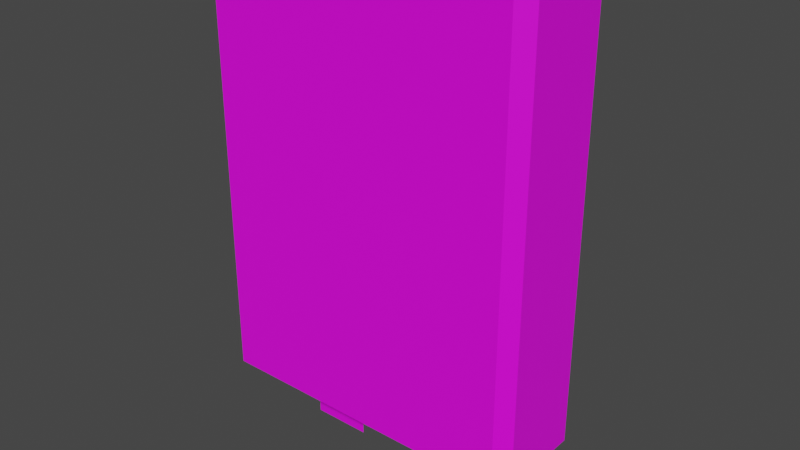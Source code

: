 # Source: item_journal.blend  (saved by Blender 2.80.75; exported with 4.5.12 LTS)
import bpy
from mathutils import Matrix  # noqa: F401  (used for matrix-valued properties, if any)

bpy.ops.wm.read_factory_settings(use_empty=True)
scene = bpy.context.scene
scene.name = 'Scene'

# ---- collections
col_collection = bpy.data.collections.new('Collection'); scene.collection.children.link(col_collection)

# ---- images (referenced by path relative to the original .blend; pixels are not part of the script)
import os
ASSET_DIR = os.environ.get("B2B_ASSET_DIR", "")  # directory of the original .blend (textures are referenced by path, not embedded)
HERE = os.path.dirname(os.path.abspath(__file__))  # packed textures are extracted next to this script under _unpacked/

def load_image(name, relpath, width, height, colorspace="sRGB"):
    """Load a texture the original file referenced (path relative to the .blend, or extracted next to this script)."""
    p = next((c for c in (os.path.join(HERE, relpath), os.path.join(ASSET_DIR, relpath)) if relpath and os.path.exists(c)), "")
    if p:
        img = bpy.data.images.load(p, check_existing=True)
        img.name = name
    else:  # same state as the original file: an image datablock whose file is absent (Cycles renders it pink)
        img = bpy.data.images.new(name, width, height)
        img.source = "FILE"
        img.filepath = "//" + (relpath or name)
    img.colorspace_settings.name = colorspace
    return img
img_untitled = load_image('Untitled', 'pill_texture.png', 1024, 1024, 'sRGB')

# ---- materials (node trees are filled in below, after node groups)
mat_material = bpy.data.materials.new('Material')
mat_material.use_transparent_shadow = False

# ---- material node trees
mat_material.use_nodes = True; mat_material.node_tree.nodes.clear()
_N = mat_material.node_tree.nodes; _L = mat_material.node_tree.links
n0 = _N.new('ShaderNodeOutputMaterial'); n0.name = 'Material Output'; n0.location = (300, 300)
n1 = _N.new('ShaderNodeBsdfPrincipled'); n1.name = 'Principled BSDF'; n1.location = (10, 300)
n1.distribution = 'GGX'
n1.subsurface_method = 'BURLEY'
n1.inputs[3].default_value = 1.45
n1.inputs[27].default_value = (0.0, 0.0, 0.0, 1.0)
n1.inputs[28].default_value = 1.0
n2 = _N.new('ShaderNodeTexImage'); n2.name = 'Image Texture'; n2.location = (-280, 260)
n2.image = img_untitled
n2.interpolation = 'Closest'
_L.new(n1.outputs[0], n0.inputs[0])
_L.new(n2.outputs[0], n1.inputs[0])
n0.is_active_output = True

# ---- world
world_world = bpy.data.worlds.new('World'); scene.world = world_world
world_world.use_nodes = True; world_world.node_tree.nodes.clear()
_N = world_world.node_tree.nodes; _L = world_world.node_tree.links
n0 = _N.new('ShaderNodeOutputWorld'); n0.name = 'World Output'; n0.location = (300, 300)
n1 = _N.new('ShaderNodeBackground'); n1.name = 'Background'; n1.location = (10, 300)
n1.inputs[0].default_value = (0.05088, 0.05088, 0.05088, 1.0)
_L.new(n1.outputs[0], n0.inputs[0])
n0.is_active_output = True
world_world.color = (0.05088, 0.05088, 0.05088)
world_world.use_sun_shadow = False
world_world.sun_shadow_jitter_overblur = 0.0

# ---- meshes
me_cube = bpy.data.meshes.new('Cube')
me_cube.from_pydata([(-0.0987, -0.0362, -0.1408), (-0.0987, -0.02297, 0.1408), (-0.0987, 0.0362, -0.1408), (-0.0987, 0.0362, 0.1408), (0.08458, -0.02297, -0.1408), (0.08458, -0.02297, 0.1408), (0.08458, 0.02297, -0.1408), (0.08458, 0.02297, 0.1408), (-0.0987, -0.02297, -0.1408), (-0.0987, -0.0362, 0.1408), (-0.0987, 0.02297, 0.1408), (-0.0987, 0.02297, -0.1408), (0.0987, 0.0362, -0.1408), (0.0987, 0.0362, 0.1408), (0.0987, -0.0362, -0.1408), (0.0987, -0.0362, 0.1408), (-0.08857, 0.02297, -0.1326), (-0.08857, -0.02297, -0.1326), (-0.08857, -0.02297, 0.1326), (-0.08857, 0.02297, 0.1326), (0.08638, 0.02297, -0.1326), (0.08638, 0.02297, 0.1326), (0.08638, -0.02297, -0.1326), (0.08638, -0.02297, 0.1326), (0.1063, 0.02728, 0.1408), (0.1063, 0.02728, -0.1408), (0.1063, -0.02728, -0.1408), (0.1063, -0.02728, 0.1408), (-0.06586, -4.316e-09, -0.06003), (-0.02735, -4.316e-09, -0.06003), (-0.06586, 4.316e-09, -0.185), (-0.02735, 4.316e-09, -0.185), (-0.0987, 0.0362, 0.0), (0.0, 0.0362, -0.1408), (0.0, 0.0362, 0.1408), (0.0987, 0.0362, 0.0), (0.0, 0.0362, 0.0)], [], [(10, 11, 16, 19), (36, 34, 13, 35), (12, 35, 13, 24, 25), (14, 15, 9, 0), (7, 10, 19, 21), (5, 7, 21, 23), (1, 8, 0, 9), (11, 10, 3, 32, 2), (6, 11, 2, 33, 12), (10, 7, 13, 34, 3), (4, 6, 12, 14), (7, 5, 15, 13), (8, 4, 14, 0), (5, 1, 9, 15), (17, 18, 19, 16), (16, 20, 22, 17), (21, 19, 18, 23), (4, 8, 17, 22), (6, 4, 22, 20), (11, 6, 20, 16), (8, 1, 18, 17), (1, 5, 23, 18), (25, 24, 27, 26), (15, 14, 26, 27), (14, 12, 25, 26), (13, 15, 27, 24), (28, 29, 31, 30), (33, 36, 35, 12), (2, 32, 36, 33), (32, 3, 34, 36)])
_uv = me_cube.uv_layers.new(name='UVMap')
_uv.uv.foreach_set('vector', [0.5971, 0.1336, 0.5989, 0.1336, 0.5989, 0.1336, 0.5971, 0.1336, 0.5777, 0.173, 0.5777, 0.2492, 0.5159, 0.2492, 0.5159, 0.173, 0.5989, 0.1315, 0.598, 0.1315, 0.5971, 0.1315, 0.5971, 0.1315, 0.5989, 0.1315, 0.5991, 0.1751, 0.6145, 0.1751, 0.6145, 0.1905, 0.5991, 0.1905, 0.5968, 0.1312, 0.5953, 0.1312, 0.5953, 0.1312, 0.5968, 0.1312, 0.5968, 0.13, 0.5968, 0.1312, 0.5968, 0.1312, 0.5968, 0.13, 0.5971, 0.1348, 0.5989, 0.1348, 0.5989, 0.1351, 0.5971, 0.1351, 0.5989, 0.1336, 0.5971, 0.1336, 0.5971, 0.1333, 0.598, 0.1333, 0.5989, 0.1333, 0.5992, 0.1312, 0.6007, 0.1312, 0.6007, 0.1315, 0.5998, 0.1315, 0.5989, 0.1315, 0.5953, 0.1312, 0.5968, 0.1312, 0.5971, 0.1315, 0.5962, 0.1315, 0.5953, 0.1315, 0.5992, 0.13, 0.5992, 0.1312, 0.5989, 0.1315, 0.5989, 0.1297, 0.5968, 0.1312, 0.5968, 0.13, 0.5971, 0.1297, 0.5971, 0.1315, 0.6007, 0.13, 0.5992, 0.13, 0.5989, 0.1297, 0.6007, 0.1297, 0.5968, 0.13, 0.5953, 0.13, 0.5953, 0.1297, 0.5971, 0.1297, 0.5609, 0.1115, 0.5755, 0.1115, 0.5755, 0.1207, 0.5609, 0.1207, 0.5428, 0.1214, 0.5341, 0.1214, 0.5341, 0.1146, 0.5428, 0.1146, 0.5862, 0.1198, 0.5741, 0.1198, 0.5741, 0.1104, 0.5862, 0.1104, 0.5992, 0.13, 0.6007, 0.13, 0.6007, 0.13, 0.5992, 0.13, 0.5992, 0.1312, 0.5992, 0.13, 0.5992, 0.13, 0.5992, 0.1312, 0.6007, 0.1312, 0.5992, 0.1312, 0.5992, 0.1312, 0.6007, 0.1312, 0.5989, 0.1348, 0.5971, 0.1348, 0.5971, 0.1348, 0.5989, 0.1348, 0.5953, 0.13, 0.5968, 0.13, 0.5968, 0.13, 0.5953, 0.13, 0.5991, 0.1596, 0.6145, 0.1596, 0.6145, 0.1751, 0.5991, 0.1751, 0.5971, 0.1297, 0.5989, 0.1297, 0.5989, 0.1297, 0.5971, 0.1297, 0.5989, 0.1297, 0.5989, 0.1315, 0.5989, 0.1315, 0.5989, 0.1297, 0.5971, 0.1315, 0.5971, 0.1297, 0.5971, 0.1297, 0.5971, 0.1315, 0.6194, 0.1093, 0.6137, 0.1093, 0.6137, 0.1036, 0.6194, 0.1036, 0.5777, 0.149, 0.5777, 0.173, 0.5159, 0.173, 0.5159, 0.149, 0.6396, 0.149, 0.6396, 0.173, 0.5777, 0.173, 0.5777, 0.149, 0.6396, 0.173, 0.6396, 0.2492, 0.5777, 0.2492, 0.5777, 0.173])
me_cube.materials.append(mat_material)
me_cube.use_remesh_preserve_volume = False
me_cube.use_remesh_preserve_attributes = False
me_cube.use_mirror_vertex_groups = False
me_cube.update()

# ---- objects
ob_cube = bpy.data.objects.new('Cube', me_cube)

# ---- transforms, parenting, visibility, modifiers, constraints
ob_cube.location = (0.0, 0.0, 0.0)
ob_cube.rotation_euler = (0.0, 0.0, 6.283)
ob_cube.lineart.crease_threshold = 0.0

# ---- collection membership
col_collection.objects.link(ob_cube)

# ---- scene / render settings (as saved in the file)
scene.frame_start = 1; scene.frame_end = 100; scene.frame_set(100)
scene.render.engine = 'BLENDER_EEVEE_NEXT'
scene.cycles.use_denoising = False
scene.cycles.samples = 128
scene.cycles.sampling_pattern = 'TABULATED_SOBOL'
scene.cycles.use_adaptive_sampling = False
scene.cycles.use_light_tree = False
scene.view_settings.view_transform = 'Filmic'
bpy.context.view_layer.update()

# ---- added for rendering (the .blend has no active camera and no usable light): camera, sun
cam_auto = bpy.data.cameras.new('AutoCamera')
cam_auto.lens = 50.0
cam_auto.sensor_width = 36.0
cam_auto.clip_end = 1000.0
ob_auto_camera = bpy.data.objects.new('AutoCamera', cam_auto)
scene.collection.objects.link(ob_auto_camera)
ob_auto_camera.location = (0.366241, -0.434932, 0.267862)
ob_auto_camera.rotation_euler = (1.09748, -7.21219e-08, 0.694738)
scene.camera = ob_auto_camera
light_auto_sun = bpy.data.lights.new('AutoSun', 'SUN')
light_auto_sun.energy = 3.0
light_auto_sun.angle = 0.0523599
ob_auto_sun = bpy.data.objects.new('AutoSun', light_auto_sun)
scene.collection.objects.link(ob_auto_sun)
ob_auto_sun.rotation_euler = (0.872665, 0.174533, 0.523599)
bpy.context.view_layer.update()
